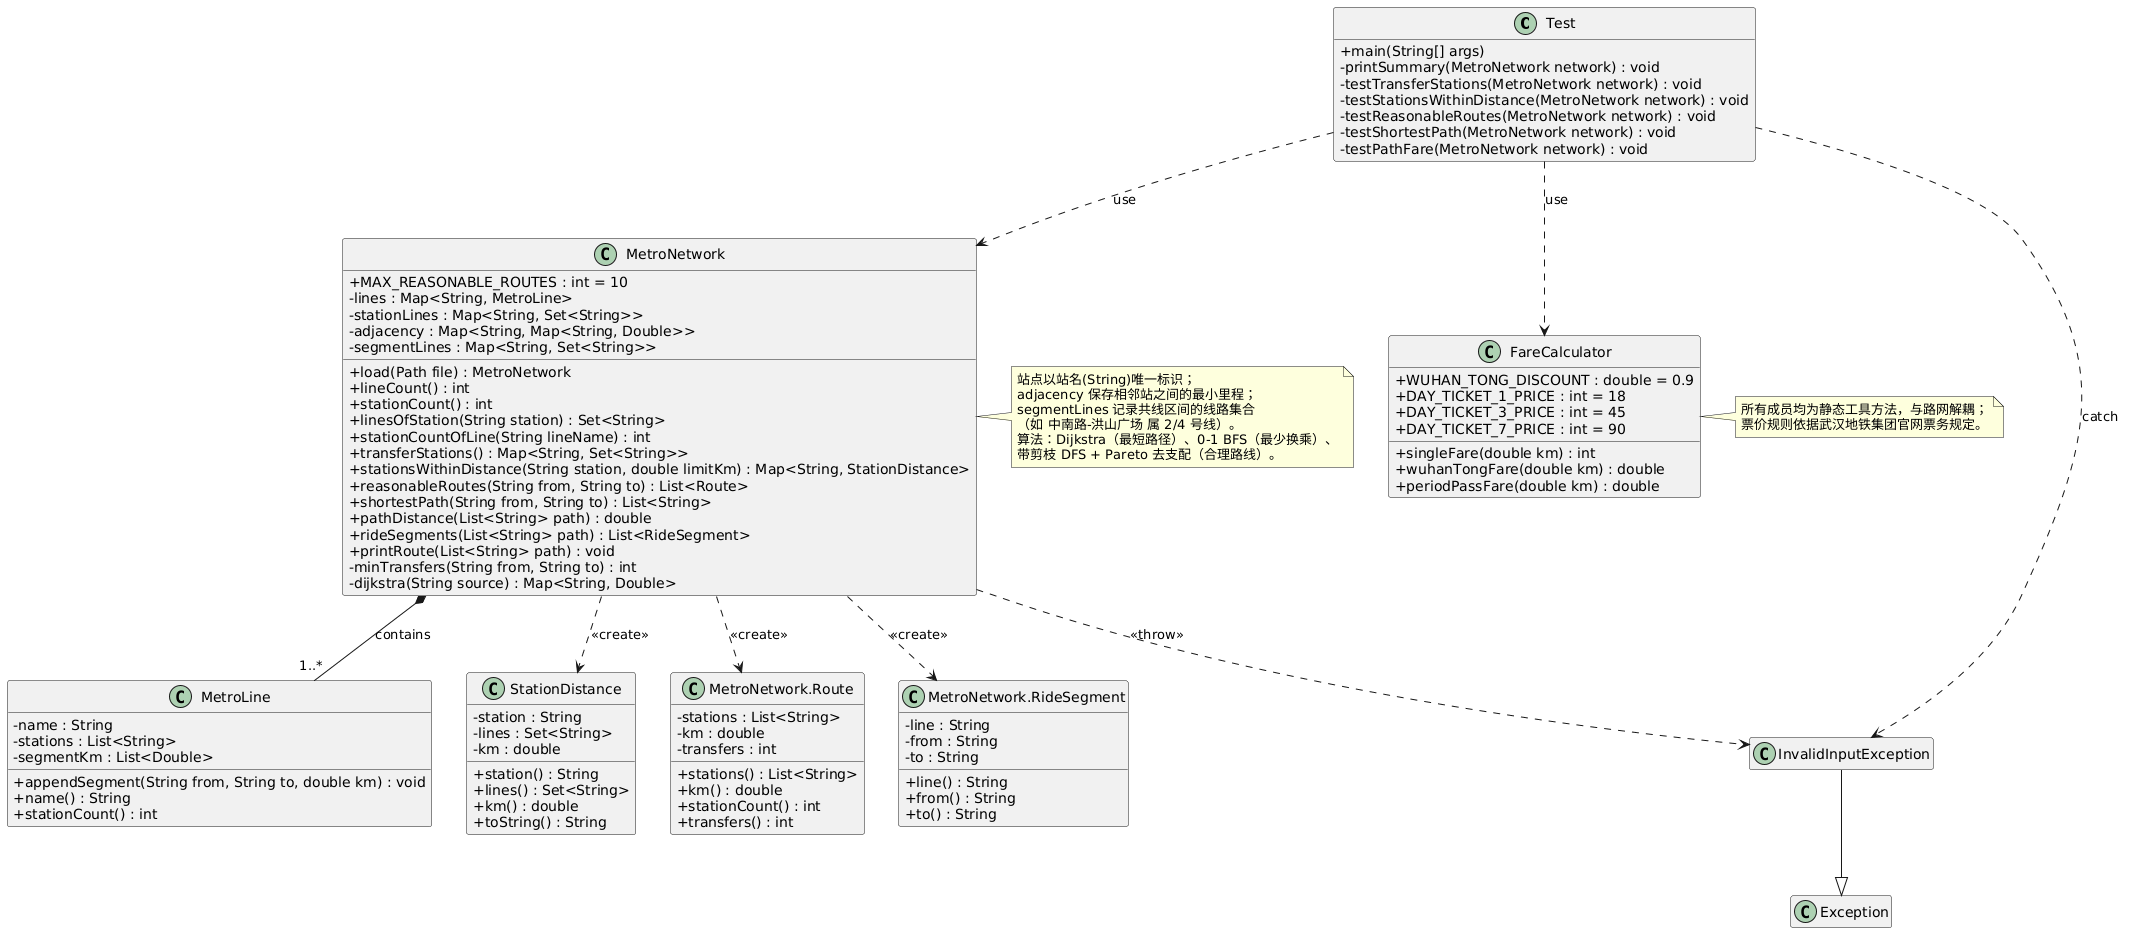

The diagram above was rendered by PlantUML. Its source (embedded in the PNG):
@startuml
' 武汉地铁模拟运行系统 —— 类图（仅展示主要属性与方法）
skinparam shadowing false
skinparam classAttributeIconSize 0
hide empty members

class Test {
    +main(String[] args)
    -printSummary(MetroNetwork network) : void
    -testTransferStations(MetroNetwork network) : void
    -testStationsWithinDistance(MetroNetwork network) : void
    -testReasonableRoutes(MetroNetwork network) : void
    -testShortestPath(MetroNetwork network) : void
    -testPathFare(MetroNetwork network) : void
}

class MetroNetwork {
    +MAX_REASONABLE_ROUTES : int = 10
    -lines : Map<String, MetroLine>
    -stationLines : Map<String, Set<String>>
    -adjacency : Map<String, Map<String, Double>>
    -segmentLines : Map<String, Set<String>>
    +load(Path file) : MetroNetwork
    +lineCount() : int
    +stationCount() : int
    +linesOfStation(String station) : Set<String>
    +stationCountOfLine(String lineName) : int
    +transferStations() : Map<String, Set<String>>
    +stationsWithinDistance(String station, double limitKm) : Map<String, StationDistance>
    +reasonableRoutes(String from, String to) : List<Route>
    +shortestPath(String from, String to) : List<String>
    +pathDistance(List<String> path) : double
    +rideSegments(List<String> path) : List<RideSegment>
    +printRoute(List<String> path) : void
    -minTransfers(String from, String to) : int
    -dijkstra(String source) : Map<String, Double>
}

class MetroLine {
    -name : String
    -stations : List<String>
    -segmentKm : List<Double>
    +appendSegment(String from, String to, double km) : void
    +name() : String
    +stationCount() : int
}

class StationDistance {
    -station : String
    -lines : Set<String>
    -km : double
    +station() : String
    +lines() : Set<String>
    +km() : double
    +toString() : String
}

class "MetroNetwork.Route" as Route {
    -stations : List<String>
    -km : double
    -transfers : int
    +stations() : List<String>
    +km() : double
    +stationCount() : int
    +transfers() : int
}

class "MetroNetwork.RideSegment" as RideSegment {
    -line : String
    -from : String
    -to : String
    +line() : String
    +from() : String
    +to() : String
}

class FareCalculator {
    +WUHAN_TONG_DISCOUNT : double = 0.9
    +DAY_TICKET_1_PRICE : int = 18
    +DAY_TICKET_3_PRICE : int = 45
    +DAY_TICKET_7_PRICE : int = 90
    +singleFare(double km) : int
    +wuhanTongFare(double km) : double
    +periodPassFare(double km) : double
}

class InvalidInputException {
}

Test ..> MetroNetwork : use
Test ..> FareCalculator : use
Test ..> InvalidInputException : catch

MetroNetwork *-- "1..*" MetroLine : contains
MetroNetwork ..> StationDistance : <<create>>
MetroNetwork ..> Route : <<create>>
MetroNetwork ..> RideSegment : <<create>>
MetroNetwork ..> InvalidInputException : <<throw>>

InvalidInputException --|> Exception

note right of MetroNetwork
  站点以站名(String)唯一标识；
  adjacency 保存相邻站之间的最小里程；
  segmentLines 记录共线区间的线路集合
  （如 中南路-洪山广场 属 2/4 号线）。
  算法：Dijkstra（最短路径）、0-1 BFS（最少换乘）、
  带剪枝 DFS + Pareto 去支配（合理路线）。
end note

note right of FareCalculator
  所有成员均为静态工具方法，与路网解耦；
  票价规则依据武汉地铁集团官网票务规定。
end note
@enduml